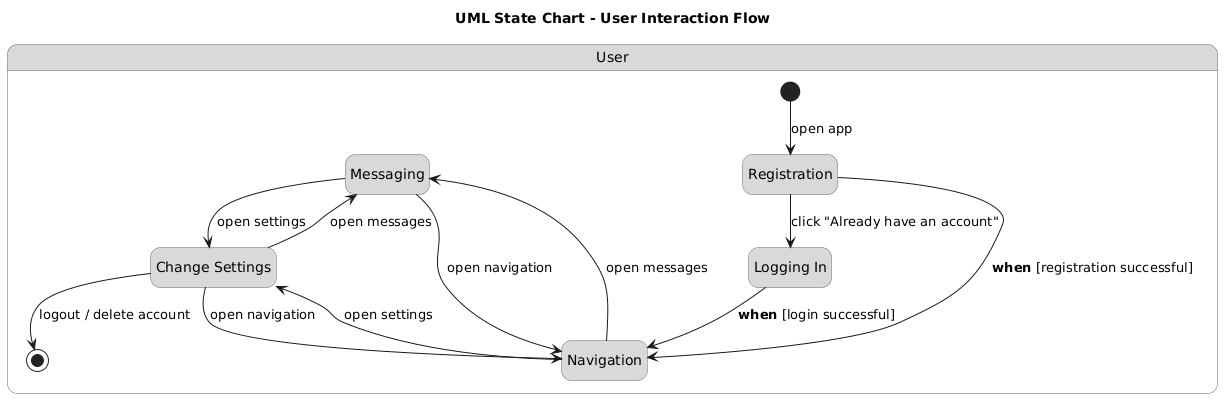

The diagram above was rendered by PlantUML. Its source (embedded in the PNG):
@startuml
' Author: Thomas (Jigao) Wang and fellow members of the MIE350 group
' =========================================================
' UML State Chart for User Interaction Flow in NavSafe
' =========================================================


title UML State Chart - User Interaction Flow
top to bottom direction
hide empty description

skinparam shadowing false
skinparam roundcorner 20
skinparam defaultTextAlignment center

skinparam state {
  BackgroundColor #D9D9D9
  BorderColor #666666
  FontColor black
}

state "User" as User {
  [*] --> Registration : open app

  state "Registration" as Registration
  state "Logging In" as LoggingIn
  state "Navigation" as Navigation
  state "Messaging" as Messaging
  state "Change Settings" as ChangeSettings

  Registration -[hidden]down-> LoggingIn
  LoggingIn -[hidden]down-> Navigation
  Messaging -[hidden]right-> ChangeSettings
  Navigation -[hidden]down-> Messaging

  Registration --> LoggingIn : click "Already have an account"
  Registration --> Navigation : <b>when</b> [registration successful]

  LoggingIn --> Navigation : <b>when</b> [login successful]

  Navigation --> Messaging : open messages
  Navigation --> ChangeSettings : open settings

  Messaging --> Navigation : open navigation
  Messaging --> ChangeSettings : open settings

  ChangeSettings --> Navigation : open navigation
  ChangeSettings --> Messaging : open messages
  ChangeSettings --> [*] : logout / delete account
}
@enduml